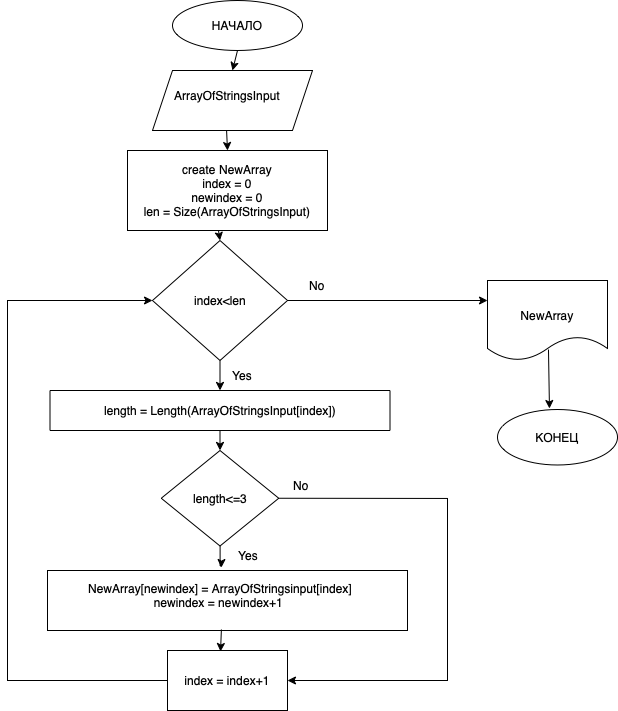

The diagram above was exported from draw.io. Its source (the exported page's mxGraphModel, read from the mxfile embedded in the PNG):
<mxGraphModel dx="830" dy="683" grid="1" gridSize="10" guides="1" tooltips="1" connect="1" arrows="1" fold="1" page="1" pageScale="1" pageWidth="827" pageHeight="1169" math="0" shadow="0">
  <root>
    <mxCell id="WIyWlLk6GJQsqaUBKTNV-0" />
    <mxCell id="WIyWlLk6GJQsqaUBKTNV-1" parent="WIyWlLk6GJQsqaUBKTNV-0" />
    <mxCell id="sKzMTNrCSIRe4RiN04z2-0" value="" style="ellipse;whiteSpace=wrap;html=1;" parent="WIyWlLk6GJQsqaUBKTNV-1" vertex="1">
      <mxGeometry x="285" width="130" height="50" as="geometry" />
    </mxCell>
    <mxCell id="sKzMTNrCSIRe4RiN04z2-1" value="" style="shape=parallelogram;perimeter=parallelogramPerimeter;whiteSpace=wrap;html=1;fixedSize=1;" parent="WIyWlLk6GJQsqaUBKTNV-1" vertex="1">
      <mxGeometry x="265" y="70" width="160" height="60" as="geometry" />
    </mxCell>
    <mxCell id="sKzMTNrCSIRe4RiN04z2-2" value="" style="rounded=0;whiteSpace=wrap;html=1;" parent="WIyWlLk6GJQsqaUBKTNV-1" vertex="1">
      <mxGeometry x="240" y="150" width="200" height="80" as="geometry" />
    </mxCell>
    <mxCell id="sKzMTNrCSIRe4RiN04z2-3" value="" style="rhombus;whiteSpace=wrap;html=1;" parent="WIyWlLk6GJQsqaUBKTNV-1" vertex="1">
      <mxGeometry x="265" y="240" width="135" height="120" as="geometry" />
    </mxCell>
    <mxCell id="sKzMTNrCSIRe4RiN04z2-4" value="length = Length(ArrayOfStringsInput[index])" style="rounded=0;whiteSpace=wrap;html=1;" parent="WIyWlLk6GJQsqaUBKTNV-1" vertex="1">
      <mxGeometry x="162.5" y="390" width="340" height="40" as="geometry" />
    </mxCell>
    <mxCell id="sKzMTNrCSIRe4RiN04z2-28" style="edgeStyle=orthogonalEdgeStyle;rounded=0;orthogonalLoop=1;jettySize=auto;html=1;entryX=0.483;entryY=-0.05;entryDx=0;entryDy=0;entryPerimeter=0;" parent="WIyWlLk6GJQsqaUBKTNV-1" source="sKzMTNrCSIRe4RiN04z2-5" target="sKzMTNrCSIRe4RiN04z2-6" edge="1">
      <mxGeometry relative="1" as="geometry" />
    </mxCell>
    <mxCell id="sKzMTNrCSIRe4RiN04z2-5" value="" style="rhombus;whiteSpace=wrap;html=1;" parent="WIyWlLk6GJQsqaUBKTNV-1" vertex="1">
      <mxGeometry x="273.75" y="450" width="117.5" height="95.5" as="geometry" />
    </mxCell>
    <mxCell id="sKzMTNrCSIRe4RiN04z2-6" value="" style="rounded=0;whiteSpace=wrap;html=1;" parent="WIyWlLk6GJQsqaUBKTNV-1" vertex="1">
      <mxGeometry x="160" y="570" width="360" height="60" as="geometry" />
    </mxCell>
    <mxCell id="sKzMTNrCSIRe4RiN04z2-7" value="НАЧАЛО" style="text;html=1;strokeColor=none;fillColor=none;align=center;verticalAlign=middle;whiteSpace=wrap;rounded=0;" parent="WIyWlLk6GJQsqaUBKTNV-1" vertex="1">
      <mxGeometry x="320" y="10" width="60" height="30" as="geometry" />
    </mxCell>
    <mxCell id="sKzMTNrCSIRe4RiN04z2-8" value="ArrayOfStringsInput" style="text;html=1;strokeColor=none;fillColor=none;align=center;verticalAlign=middle;whiteSpace=wrap;rounded=0;" parent="WIyWlLk6GJQsqaUBKTNV-1" vertex="1">
      <mxGeometry x="310" y="80" width="60" height="30" as="geometry" />
    </mxCell>
    <mxCell id="sKzMTNrCSIRe4RiN04z2-9" value="create NewArray&lt;br&gt;index = 0&lt;br&gt;newindex = 0&lt;br&gt;len = Size(ArrayOfStringsInput)" style="text;html=1;strokeColor=none;fillColor=none;align=center;verticalAlign=middle;whiteSpace=wrap;rounded=0;" parent="WIyWlLk6GJQsqaUBKTNV-1" vertex="1">
      <mxGeometry x="250" y="175" width="180" height="30" as="geometry" />
    </mxCell>
    <mxCell id="sKzMTNrCSIRe4RiN04z2-10" value="index&amp;lt;len" style="text;html=1;strokeColor=none;fillColor=none;align=center;verticalAlign=middle;whiteSpace=wrap;rounded=0;" parent="WIyWlLk6GJQsqaUBKTNV-1" vertex="1">
      <mxGeometry x="302.5" y="285" width="60" height="30" as="geometry" />
    </mxCell>
    <mxCell id="sKzMTNrCSIRe4RiN04z2-16" value="NewArray[newindex] = ArrayOfStringsinput[index]&lt;br&gt;newindex = newindex+1&amp;nbsp;" style="text;html=1;strokeColor=none;fillColor=none;align=center;verticalAlign=middle;whiteSpace=wrap;rounded=0;" parent="WIyWlLk6GJQsqaUBKTNV-1" vertex="1">
      <mxGeometry x="162.5" y="585" width="340" height="20" as="geometry" />
    </mxCell>
    <mxCell id="sKzMTNrCSIRe4RiN04z2-17" value="" style="rounded=0;whiteSpace=wrap;html=1;" parent="WIyWlLk6GJQsqaUBKTNV-1" vertex="1">
      <mxGeometry x="280" y="650" width="120" height="60" as="geometry" />
    </mxCell>
    <mxCell id="sKzMTNrCSIRe4RiN04z2-18" value="index = index+1" style="text;html=1;strokeColor=none;fillColor=none;align=center;verticalAlign=middle;whiteSpace=wrap;rounded=0;" parent="WIyWlLk6GJQsqaUBKTNV-1" vertex="1">
      <mxGeometry x="295" y="665" width="90" height="30" as="geometry" />
    </mxCell>
    <mxCell id="sKzMTNrCSIRe4RiN04z2-19" value="" style="shape=document;whiteSpace=wrap;html=1;boundedLbl=1;" parent="WIyWlLk6GJQsqaUBKTNV-1" vertex="1">
      <mxGeometry x="600" y="280" width="120" height="80" as="geometry" />
    </mxCell>
    <mxCell id="sKzMTNrCSIRe4RiN04z2-20" value="NewArray" style="text;html=1;strokeColor=none;fillColor=none;align=center;verticalAlign=middle;whiteSpace=wrap;rounded=0;" parent="WIyWlLk6GJQsqaUBKTNV-1" vertex="1">
      <mxGeometry x="630" y="300" width="60" height="30" as="geometry" />
    </mxCell>
    <mxCell id="sKzMTNrCSIRe4RiN04z2-21" value="" style="ellipse;whiteSpace=wrap;html=1;" parent="WIyWlLk6GJQsqaUBKTNV-1" vertex="1">
      <mxGeometry x="610" y="409" width="120" height="55.5" as="geometry" />
    </mxCell>
    <mxCell id="sKzMTNrCSIRe4RiN04z2-22" value="КОНЕЦ" style="text;html=1;strokeColor=none;fillColor=none;align=center;verticalAlign=middle;whiteSpace=wrap;rounded=0;" parent="WIyWlLk6GJQsqaUBKTNV-1" vertex="1">
      <mxGeometry x="640" y="421.75" width="60" height="30" as="geometry" />
    </mxCell>
    <mxCell id="sKzMTNrCSIRe4RiN04z2-23" value="" style="endArrow=classic;html=1;rounded=0;exitX=0.463;exitY=1;exitDx=0;exitDy=0;exitPerimeter=0;entryX=0.5;entryY=0;entryDx=0;entryDy=0;" parent="WIyWlLk6GJQsqaUBKTNV-1" source="sKzMTNrCSIRe4RiN04z2-1" target="sKzMTNrCSIRe4RiN04z2-2" edge="1">
      <mxGeometry width="50" height="50" relative="1" as="geometry">
        <mxPoint x="390" y="440" as="sourcePoint" />
        <mxPoint x="440" y="390" as="targetPoint" />
      </mxGeometry>
    </mxCell>
    <mxCell id="sKzMTNrCSIRe4RiN04z2-24" value="" style="endArrow=classic;html=1;rounded=0;exitX=0.455;exitY=1;exitDx=0;exitDy=0;entryX=0.5;entryY=0;entryDx=0;entryDy=0;exitPerimeter=0;" parent="WIyWlLk6GJQsqaUBKTNV-1" source="sKzMTNrCSIRe4RiN04z2-2" target="sKzMTNrCSIRe4RiN04z2-3" edge="1">
      <mxGeometry width="50" height="50" relative="1" as="geometry">
        <mxPoint x="390" y="440" as="sourcePoint" />
        <mxPoint x="440" y="390" as="targetPoint" />
      </mxGeometry>
    </mxCell>
    <mxCell id="sKzMTNrCSIRe4RiN04z2-25" value="" style="endArrow=classic;html=1;rounded=0;exitX=0.5;exitY=1;exitDx=0;exitDy=0;entryX=0.5;entryY=0;entryDx=0;entryDy=0;" parent="WIyWlLk6GJQsqaUBKTNV-1" source="sKzMTNrCSIRe4RiN04z2-3" target="sKzMTNrCSIRe4RiN04z2-4" edge="1">
      <mxGeometry width="50" height="50" relative="1" as="geometry">
        <mxPoint x="390" y="440" as="sourcePoint" />
        <mxPoint x="440" y="390" as="targetPoint" />
      </mxGeometry>
    </mxCell>
    <mxCell id="sKzMTNrCSIRe4RiN04z2-26" value="" style="endArrow=classic;html=1;rounded=0;exitX=0.5;exitY=1;exitDx=0;exitDy=0;entryX=0.5;entryY=0;entryDx=0;entryDy=0;" parent="WIyWlLk6GJQsqaUBKTNV-1" source="sKzMTNrCSIRe4RiN04z2-4" target="sKzMTNrCSIRe4RiN04z2-5" edge="1">
      <mxGeometry width="50" height="50" relative="1" as="geometry">
        <mxPoint x="390" y="440" as="sourcePoint" />
        <mxPoint x="440" y="390" as="targetPoint" />
      </mxGeometry>
    </mxCell>
    <mxCell id="sKzMTNrCSIRe4RiN04z2-30" value="" style="endArrow=classic;html=1;rounded=0;exitX=0.483;exitY=0.983;exitDx=0;exitDy=0;exitPerimeter=0;entryX=0.442;entryY=0.017;entryDx=0;entryDy=0;entryPerimeter=0;" parent="WIyWlLk6GJQsqaUBKTNV-1" source="sKzMTNrCSIRe4RiN04z2-6" target="sKzMTNrCSIRe4RiN04z2-17" edge="1">
      <mxGeometry width="50" height="50" relative="1" as="geometry">
        <mxPoint x="390" y="440" as="sourcePoint" />
        <mxPoint x="440" y="390" as="targetPoint" />
      </mxGeometry>
    </mxCell>
    <mxCell id="sKzMTNrCSIRe4RiN04z2-31" value="length&amp;lt;=3" style="text;html=1;strokeColor=none;fillColor=none;align=center;verticalAlign=middle;whiteSpace=wrap;rounded=0;" parent="WIyWlLk6GJQsqaUBKTNV-1" vertex="1">
      <mxGeometry x="302.5" y="482.75" width="60" height="30" as="geometry" />
    </mxCell>
    <mxCell id="sKzMTNrCSIRe4RiN04z2-32" value="" style="endArrow=classic;html=1;rounded=0;exitX=1;exitY=0.5;exitDx=0;exitDy=0;entryX=1;entryY=0.5;entryDx=0;entryDy=0;" parent="WIyWlLk6GJQsqaUBKTNV-1" source="sKzMTNrCSIRe4RiN04z2-5" target="sKzMTNrCSIRe4RiN04z2-17" edge="1">
      <mxGeometry width="50" height="50" relative="1" as="geometry">
        <mxPoint x="400" y="490" as="sourcePoint" />
        <mxPoint x="440" y="470" as="targetPoint" />
        <Array as="points">
          <mxPoint x="560" y="498" />
          <mxPoint x="560" y="680" />
        </Array>
      </mxGeometry>
    </mxCell>
    <mxCell id="sKzMTNrCSIRe4RiN04z2-33" value="" style="endArrow=classic;html=1;rounded=0;exitX=0;exitY=0.5;exitDx=0;exitDy=0;entryX=0;entryY=0.5;entryDx=0;entryDy=0;" parent="WIyWlLk6GJQsqaUBKTNV-1" source="sKzMTNrCSIRe4RiN04z2-17" target="sKzMTNrCSIRe4RiN04z2-3" edge="1">
      <mxGeometry width="50" height="50" relative="1" as="geometry">
        <mxPoint x="390" y="440" as="sourcePoint" />
        <mxPoint x="440" y="390" as="targetPoint" />
        <Array as="points">
          <mxPoint x="120" y="680" />
          <mxPoint x="120" y="300" />
        </Array>
      </mxGeometry>
    </mxCell>
    <mxCell id="sKzMTNrCSIRe4RiN04z2-34" value="" style="endArrow=classic;html=1;rounded=0;exitX=1;exitY=0.5;exitDx=0;exitDy=0;entryX=0;entryY=0.25;entryDx=0;entryDy=0;" parent="WIyWlLk6GJQsqaUBKTNV-1" source="sKzMTNrCSIRe4RiN04z2-3" target="sKzMTNrCSIRe4RiN04z2-19" edge="1">
      <mxGeometry width="50" height="50" relative="1" as="geometry">
        <mxPoint x="390" y="440" as="sourcePoint" />
        <mxPoint x="440" y="390" as="targetPoint" />
      </mxGeometry>
    </mxCell>
    <mxCell id="sKzMTNrCSIRe4RiN04z2-35" value="" style="endArrow=classic;html=1;rounded=0;entryX=0.433;entryY=-0.018;entryDx=0;entryDy=0;entryPerimeter=0;exitX=0.508;exitY=0.863;exitDx=0;exitDy=0;exitPerimeter=0;" parent="WIyWlLk6GJQsqaUBKTNV-1" source="sKzMTNrCSIRe4RiN04z2-19" target="sKzMTNrCSIRe4RiN04z2-21" edge="1">
      <mxGeometry width="50" height="50" relative="1" as="geometry">
        <mxPoint x="390" y="440" as="sourcePoint" />
        <mxPoint x="440" y="390" as="targetPoint" />
      </mxGeometry>
    </mxCell>
    <mxCell id="sKzMTNrCSIRe4RiN04z2-36" value="" style="endArrow=classic;html=1;rounded=0;exitX=0.5;exitY=1;exitDx=0;exitDy=0;entryX=0.5;entryY=0;entryDx=0;entryDy=0;" parent="WIyWlLk6GJQsqaUBKTNV-1" source="sKzMTNrCSIRe4RiN04z2-0" target="sKzMTNrCSIRe4RiN04z2-1" edge="1">
      <mxGeometry width="50" height="50" relative="1" as="geometry">
        <mxPoint x="390" y="360" as="sourcePoint" />
        <mxPoint x="440" y="310" as="targetPoint" />
      </mxGeometry>
    </mxCell>
    <mxCell id="13aPHnTkhTKJ_LE_9KSq-0" value="No" style="text;html=1;strokeColor=none;fillColor=none;align=center;verticalAlign=middle;whiteSpace=wrap;rounded=0;" vertex="1" parent="WIyWlLk6GJQsqaUBKTNV-1">
      <mxGeometry x="400" y="270" width="60" height="30" as="geometry" />
    </mxCell>
    <mxCell id="13aPHnTkhTKJ_LE_9KSq-2" value="Yes" style="text;html=1;strokeColor=none;fillColor=none;align=center;verticalAlign=middle;whiteSpace=wrap;rounded=0;" vertex="1" parent="WIyWlLk6GJQsqaUBKTNV-1">
      <mxGeometry x="325" y="360" width="60" height="30" as="geometry" />
    </mxCell>
    <mxCell id="13aPHnTkhTKJ_LE_9KSq-5" value="No" style="text;html=1;strokeColor=none;fillColor=none;align=center;verticalAlign=middle;whiteSpace=wrap;rounded=0;" vertex="1" parent="WIyWlLk6GJQsqaUBKTNV-1">
      <mxGeometry x="384" y="470" width="60" height="30" as="geometry" />
    </mxCell>
    <mxCell id="13aPHnTkhTKJ_LE_9KSq-7" value="Yes" style="text;html=1;strokeColor=none;fillColor=none;align=center;verticalAlign=middle;whiteSpace=wrap;rounded=0;" vertex="1" parent="WIyWlLk6GJQsqaUBKTNV-1">
      <mxGeometry x="331.25" y="540" width="60" height="30" as="geometry" />
    </mxCell>
  </root>
</mxGraphModel>